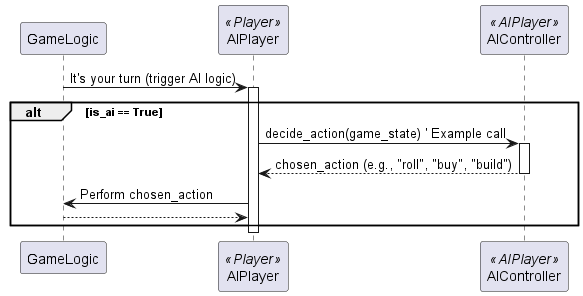

The diagram above was rendered by PlantUML. Its source (embedded in the PNG):
@startuml
participant "GameLogic" as Logic
participant "AIPlayer" as AIP <<Player>>
participant "AIController" as AIC <<AIPlayer>>

Logic -> AIP : It's your turn (trigger AI logic)
activate AIP
alt is_ai == True
    AIP -> AIC : decide_action(game_state) ' Example call
    activate AIC
    ' ... AI Controller performs calculations ...
    AIC --> AIP : chosen_action (e.g., "roll", "buy", "build")
    deactivate AIC
    AIP -> Logic : Perform chosen_action
    Logic --> AIP
end
deactivate AIP
@enduml